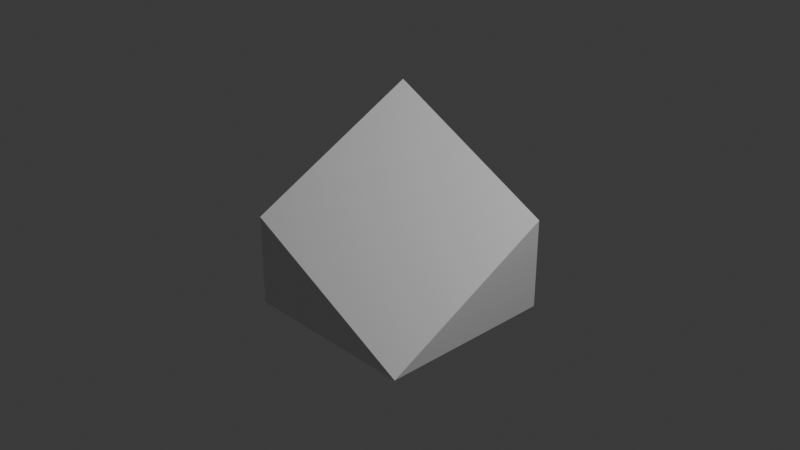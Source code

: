 # Source: diagonalSlope2.blend  (saved by Blender 4.0.36; exported with 4.5.12 LTS)
import bpy
from mathutils import Matrix  # noqa: F401  (used for matrix-valued properties, if any)

bpy.ops.wm.read_factory_settings(use_empty=True)
scene = bpy.context.scene
scene.name = 'Scene'

# ---- collections
col_collection = bpy.data.collections.new('Collection'); scene.collection.children.link(col_collection)

# ---- materials (node trees are filled in below, after node groups)
mat_material = bpy.data.materials.new('Material')
mat_material.alpha_threshold = 0.0
mat_material.use_transparent_shadow = False
mat_material.roughness = 0.5
mat_material.line_color = (0.0, 0.0, 0.0, 1.0)

# ---- material node trees
mat_material.use_nodes = True; mat_material.node_tree.nodes.clear()
_N = mat_material.node_tree.nodes; _L = mat_material.node_tree.links
n0 = _N.new('ShaderNodeOutputMaterial'); n0.name = 'Material Output'; n0.location = (300, 300)
n1 = _N.new('ShaderNodeBsdfPrincipled'); n1.name = 'Principled BSDF'; n1.location = (10, 300)
n1.inputs[3].default_value = 1.45
_L.new(n1.outputs[0], n0.inputs[0])
n0.is_active_output = True

# ---- world
world_world = bpy.data.worlds.new('World'); scene.world = world_world
world_world.use_nodes = True; world_world.node_tree.nodes.clear()
_N = world_world.node_tree.nodes; _L = world_world.node_tree.links
n0 = _N.new('ShaderNodeOutputWorld'); n0.name = 'World Output'; n0.location = (300, 300)
n1 = _N.new('ShaderNodeBackground'); n1.name = 'Background'; n1.location = (10, 300)
n1.inputs[0].default_value = (0.05088, 0.05088, 0.05088, 1.0)
_L.new(n1.outputs[0], n0.inputs[0])
n0.is_active_output = True
world_world.color = (0.05088, 0.05088, 0.05088)
world_world.use_sun_shadow = False
world_world.sun_shadow_jitter_overblur = 0.0

# ---- cameras
cam_camera = bpy.data.cameras.new('Camera')
cam_camera.clip_end = 100.0
cam_camera.ortho_scale = 7.314

# ---- lights
light_light = bpy.data.lights.new('Light', 'POINT')
light_light.transmission_factor = 0.0
light_light.use_soft_falloff = False
light_light.energy = 1000.0
light_light.shadow_soft_size = 0.1
light_light.shadow_maximum_resolution = 0.006
light_light.use_absolute_resolution = True

# ---- meshes
me_cube = bpy.data.meshes.new('Cube')
me_cube.from_pydata([(-1.0, 1.0, 1.0), (-1.0, 1.0, -1.0), (-1.0, -1.0, 0.0), (-1.0, -1.0, 1.0), (1.0, 1.0, 0.0), (1.0, 1.0, 1.0), (1.0, -1.0, 1.0)], [], [(1, 0, 5, 4), (5, 6, 4), (0, 3, 6, 5), (3, 2, 6), (2, 3, 0, 1), (4, 6, 2, 1)])
_uv = me_cube.uv_layers.new(name='UVMap')
_uv.uv.foreach_set('vector', [0.375, 0.75, 0.625, 0.75, 0.625, 1.0, 0.375, 1.0, 0.625, 1.0, 0.3125, 0.5, 0.375, 1.0, 0.625, 0.75, 0.0, 0.0, 0.3125, 0.5, 0.625, 1.0, 0.0, 0.0, 0.0, 0.0, 0.3125, 0.5, 0.0, 0.0, 0.0, 0.0, 0.0, 0.0, 0.0, 0.0, 0.375, 1.0, 0.3125, 0.5, 0.0, 0.0, 0.0, 0.0])
me_cube.materials.append(mat_material)
me_cube.use_mirror_vertex_groups = False
me_cube.update()

# ---- objects
ob_cube = bpy.data.objects.new('Cube', me_cube)
ob_light = bpy.data.objects.new('Light', light_light)
ob_camera = bpy.data.objects.new('Camera', cam_camera)

# ---- transforms, parenting, visibility, modifiers, constraints
ob_cube.location = (0.0, 0.0, 0.0)
ob_cube.scale = (1.0, 1.0, -1.0)
ob_cube.lock_rotations_4d = False
ob_cube.empty_display_type = 'ARROWS'
ob_cube.lineart.crease_threshold = 0.0
ob_light.location = (4.076, 1.005, 5.904)
ob_light.rotation_euler = (0.6503, 0.05522, 1.866)
ob_light.lock_rotations_4d = False
ob_light.empty_display_type = 'ARROWS'
ob_light.color = (0.0, 0.0, 0.0, 0.0)
ob_light.lineart.crease_threshold = 0.0
ob_camera.location = (7.359, -6.926, 4.958)
ob_camera.rotation_euler = (1.109, 0.0, 0.8149)
ob_camera.lock_rotations_4d = False
ob_camera.empty_display_type = 'ARROWS'
ob_camera.color = (0.0, 0.0, 0.0, 0.0)
ob_camera.display_type = 'WIRE'
ob_camera.lineart.crease_threshold = 0.0

# ---- collection membership
col_collection.objects.link(ob_cube)
col_collection.objects.link(ob_light)
col_collection.objects.link(ob_camera)

# ---- scene / render settings (as saved in the file)
scene.camera = ob_camera
scene.frame_start = 1; scene.frame_end = 250; scene.frame_set(1)
scene.render.engine = 'BLENDER_EEVEE_NEXT'
scene.cycles.sampling_pattern = 'TABULATED_SOBOL'
bpy.context.view_layer.update()
